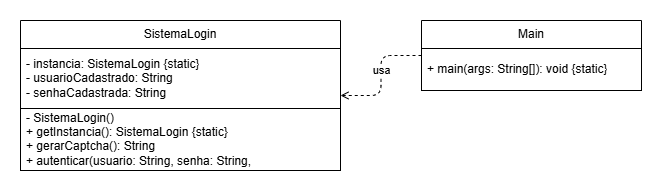

The diagram above was exported from draw.io. Its source (the exported page's mxGraphModel, read from the mxfile embedded in the PNG):
<mxGraphModel dx="868" dy="517" grid="0" gridSize="10" guides="1" tooltips="1" connect="1" arrows="1" fold="1" page="1" pageScale="1" pageWidth="827" pageHeight="1169" background="light-dark(#FFFFFF,#FFFFFF)" math="0" shadow="0">
  <root>
    <mxCell id="0" />
    <mxCell id="1" parent="0" />
    <mxCell id="MRRV_9QJ8rUa29DabMXP-3" parent="1" style="swimlane;fontStyle=0;align=center;verticalAlign=top;childLayout=stackLayout;horizontal=1;startSize=28;horizontalStack=0;resizeParent=1;resizeParentMax=0;resizeLast=0;collapsible=0;marginBottom=0;html=1;whiteSpace=wrap;fontColor=light-dark(#000000,#000000);strokeColor=light-dark(#000000,#000000);fillColor=none;" value="SistemaLogin" vertex="1">
      <mxGeometry height="150" width="320" x="90" y="162" as="geometry" />
    </mxCell>
    <mxCell id="MRRV_9QJ8rUa29DabMXP-4" parent="MRRV_9QJ8rUa29DabMXP-3" style="text;html=1;strokeColor=light-dark(#000000,#000000);fillColor=none;align=left;verticalAlign=middle;spacingLeft=4;spacingRight=4;overflow=hidden;rotatable=0;points=[[0,0.5],[1,0.5]];portConstraint=eastwest;whiteSpace=wrap;fontColor=light-dark(#000000,#000000);" value="- instancia: SistemaLogin {static}&lt;div&gt;- usuarioCadastrado: String&lt;/div&gt;&lt;div&gt;- senhaCadastrada: String&lt;/div&gt;" vertex="1">
      <mxGeometry height="60" width="320" y="28" as="geometry" />
    </mxCell>
    <mxCell id="MRRV_9QJ8rUa29DabMXP-5" parent="MRRV_9QJ8rUa29DabMXP-3" style="text;html=1;strokeColor=light-dark(#000000,#000000);fillColor=none;align=left;verticalAlign=middle;spacingLeft=4;spacingRight=4;overflow=hidden;rotatable=0;points=[[0,0.5],[1,0.5]];portConstraint=eastwest;whiteSpace=wrap;fontColor=light-dark(#000000,#000000);" value="- SistemaLogin()&lt;div&gt;+ getInstancia(): SistemaLogin {static}&lt;/div&gt;&lt;div&gt;+ gerarCaptcha(): String&lt;/div&gt;&lt;div&gt;+ autenticar(usuario: String, senha: String, captchaGerado: String, captchaDigitado: String): boolean&lt;/div&gt;" vertex="1">
      <mxGeometry height="62" width="320" y="88" as="geometry" />
    </mxCell>
    <mxCell id="MRRV_9QJ8rUa29DabMXP-6" parent="1" style="swimlane;fontStyle=0;align=center;verticalAlign=top;childLayout=stackLayout;horizontal=1;startSize=28;horizontalStack=0;resizeParent=1;resizeParentMax=0;resizeLast=0;collapsible=0;marginBottom=0;html=1;whiteSpace=wrap;fontColor=light-dark(#000000,#000000);strokeColor=light-dark(#000000,#000000);fillColor=none;" value="Main" vertex="1">
      <mxGeometry height="70" width="220" x="491" y="162" as="geometry" />
    </mxCell>
    <mxCell id="MRRV_9QJ8rUa29DabMXP-7" parent="MRRV_9QJ8rUa29DabMXP-6" style="text;html=1;strokeColor=light-dark(#000000,#000000);fillColor=none;align=left;verticalAlign=middle;spacingLeft=4;spacingRight=4;overflow=hidden;rotatable=0;points=[[0,0.5],[1,0.5]];portConstraint=eastwest;whiteSpace=wrap;fontColor=light-dark(#000000,#000000);" value="+ main(args: String[]): void {static}" vertex="1">
      <mxGeometry height="42" width="220" y="28" as="geometry" />
    </mxCell>
    <mxCell id="MRRV_9QJ8rUa29DabMXP-8" edge="1" parent="1" source="MRRV_9QJ8rUa29DabMXP-6" style="edgeStyle=orthogonalEdgeStyle;html=1;exitX=0;exitY=0.5;exitDx=0;exitDy=0;entryX=1;entryY=0.5;entryDx=0;entryDy=0;strokeColor=light-dark(#000000,#000000);dashed=1;endArrow=open;endFill=0;labelBackgroundColor=light-dark(#FFFFFF,#FFFFFF);fontColor=light-dark(#000000,#000000);" target="MRRV_9QJ8rUa29DabMXP-3" value="usa">
      <mxGeometry relative="1" x="-0.0826" as="geometry">
        <mxPoint as="offset" />
      </mxGeometry>
    </mxCell>
  </root>
</mxGraphModel>